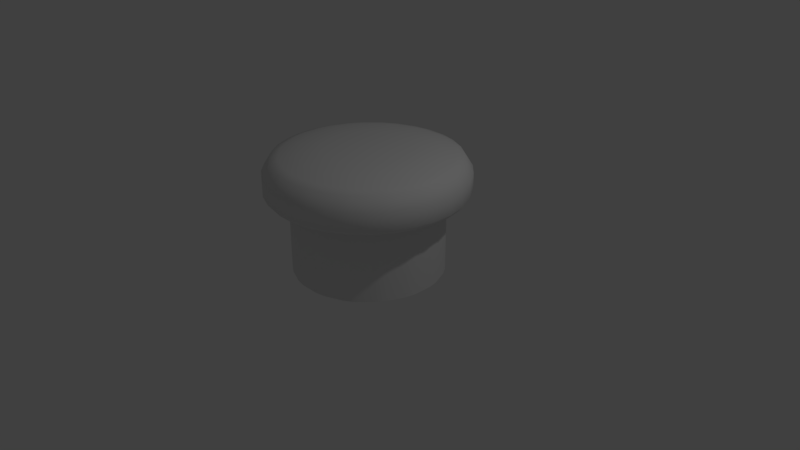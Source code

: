 # Source: Pillar01.blend  (saved by Blender 2.79.0; exported with 4.5.12 LTS)
import bpy
from mathutils import Matrix  # noqa: F401  (used for matrix-valued properties, if any)

bpy.ops.wm.read_factory_settings(use_empty=True)
scene = bpy.context.scene
scene.name = 'Scene'

# ---- collections
col_collection_1 = bpy.data.collections.new('Collection 1'); scene.collection.children.link(col_collection_1)

# ---- materials (node trees are filled in below, after node groups)
mat_pillar_metal = bpy.data.materials.new('Pillar_metal')
mat_pillar_metal.alpha_threshold = 0.0
mat_pillar_metal.use_transparent_shadow = False
mat_pillar_metal.roughness = 0.5

# ---- material node trees

# ---- world
world_world = bpy.data.worlds.new('World'); scene.world = world_world
world_world.color = (0.05088, 0.05088, 0.05088)
world_world.use_sun_shadow = False
world_world.sun_shadow_jitter_overblur = 0.0
world_world.cycles.sampling_method = 'MANUAL'

# ---- cameras
cam_camera = bpy.data.cameras.new('Camera')
cam_camera.clip_end = 100.0
cam_camera.lens = 35.0
cam_camera.sensor_width = 32.0
cam_camera.sensor_height = 18.0
cam_camera.ortho_scale = 7.314
cam_camera.dof.focus_distance = 0.0
cam_camera.dof.aperture_fstop = 128.0

# ---- lights
light_lamp = bpy.data.lights.new('Lamp', 'POINT')
light_lamp.transmission_factor = 0.0
light_lamp.cutoff_distance = 30.0
light_lamp.energy = 100.0
light_lamp.shadow_buffer_clip_start = 1.001
light_lamp.shadow_soft_size = 0.1
light_lamp.shadow_maximum_resolution = 0.006
light_lamp.use_absolute_resolution = True

# ---- meshes
me_cylinder = bpy.data.meshes.new('Cylinder')
me_cylinder.from_pydata([(0.1268, 0.9748, 0.0), (-0.1268, 0.9748, 0.0), (-0.1268, 0.9748, 0.945), (0.1268, 0.9748, 0.945), (0.4902, 0.852, 0.0), (0.2559, 0.9491, 0.0), (0.2559, 0.9491, 0.945), (0.4902, 0.852, 0.945), (0.7789, 0.5996, 0.0), (0.5996, 0.7789, 0.0), (0.5996, 0.7789, 0.945), (0.7789, 0.5996, 0.945), (0.9491, 0.2559, 0.0), (0.852, 0.4902, 0.0), (0.852, 0.4902, 0.945), (0.9491, 0.2559, 0.945), (0.9748, -0.1268, 0.0), (0.9748, 0.1268, 0.0), (0.9748, 0.1268, 0.945), (0.9748, -0.1268, 0.945), (0.852, -0.4902, 0.0), (0.9491, -0.2559, 0.0), (0.9491, -0.2559, 0.945), (0.852, -0.4902, 0.945), (0.5996, -0.7789, 0.0), (0.7789, -0.5996, 0.0), (0.7789, -0.5996, 0.945), (0.5996, -0.7789, 0.945), (0.2559, -0.9491, 0.0), (0.4902, -0.852, 0.0), (0.4902, -0.852, 0.945), (0.2559, -0.9491, 0.945), (-0.1268, -0.9748, 0.0), (0.1268, -0.9748, 0.0), (0.1268, -0.9748, 0.945), (-0.1268, -0.9748, 0.945), (-0.4902, -0.852, 0.0), (-0.2559, -0.9491, 0.0), (-0.2559, -0.9491, 0.945), (-0.4902, -0.852, 0.945), (-0.7789, -0.5996, 0.0), (-0.5996, -0.7789, 0.0), (-0.5996, -0.7789, 0.945), (-0.7789, -0.5996, 0.945), (-0.9491, -0.2559, 0.0), (-0.852, -0.4902, 0.0), (-0.852, -0.4902, 0.945), (-0.9491, -0.2559, 0.945), (-0.9748, 0.1268, 0.0), (-0.9748, -0.1268, 0.0), (-0.9748, -0.1268, 0.945), (-0.9748, 0.1268, 0.945), (-0.852, 0.4902, 0.0), (-0.9491, 0.2559, 0.0), (-0.9491, 0.2559, 0.945), (-0.852, 0.4902, 0.945), (-0.5996, 0.7789, 0.0), (-0.7789, 0.5996, 0.0), (-0.7789, 0.5996, 0.945), (-0.5996, 0.7789, 0.945), (-0.2559, 0.9491, 0.0), (-0.4902, 0.852, 0.0), (-0.4902, 0.852, 0.945), (-0.2559, 0.9491, 0.945), (-0.5718, 1.049, 1.357), (-0.3374, 1.146, 1.357), (-0.9297, 0.7503, 1.357), (-0.7503, 0.9297, 1.357), (-1.146, 0.3374, 1.357), (-1.049, 0.5718, 1.357), (-1.188, -0.1268, 1.357), (-1.188, 0.1268, 1.357), (-1.049, -0.5718, 1.357), (-1.146, -0.3374, 1.357), (-0.7503, -0.9297, 1.357), (-0.9297, -0.7503, 1.357), (-0.3374, -1.146, 1.357), (-0.5718, -1.049, 1.357), (0.1268, -1.188, 1.357), (-0.1268, -1.188, 1.357), (0.5718, -1.049, 1.357), (0.3374, -1.146, 1.357), (0.9297, -0.7503, 1.357), (0.7503, -0.9297, 1.357), (1.146, -0.3374, 1.357), (1.049, -0.5718, 1.357), (1.188, 0.1268, 1.357), (1.188, -0.1268, 1.357), (1.049, 0.5718, 1.357), (1.146, 0.3374, 1.357), (0.7503, 0.9297, 1.357), (0.9297, 0.7503, 1.357), (-0.1268, 1.188, 1.357), (0.1268, 1.188, 1.357), (0.3374, 1.146, 1.357), (0.5718, 1.049, 1.357), (0.6116, 1.145, 1.194), (0.3772, 1.242, 1.194), (0.1268, 1.292, 1.194), (-0.1268, 1.292, 1.194), (1.003, 0.8238, 1.194), (0.8238, 1.003, 1.194), (1.242, 0.3772, 1.194), (1.145, 0.6116, 1.194), (1.292, -0.1268, 1.194), (1.292, 0.1268, 1.194), (1.145, -0.6116, 1.194), (1.242, -0.3772, 1.194), (0.8238, -1.003, 1.194), (1.003, -0.8238, 1.194), (0.3772, -1.242, 1.194), (0.6116, -1.145, 1.194), (-0.1268, -1.292, 1.194), (0.1268, -1.292, 1.194), (-0.6116, -1.145, 1.194), (-0.3772, -1.242, 1.194), (-1.003, -0.8238, 1.194), (-0.8238, -1.003, 1.194), (-1.242, -0.3772, 1.194), (-1.145, -0.6116, 1.194), (-1.292, 0.1268, 1.194), (-1.292, -0.1268, 1.194), (-1.145, 0.6116, 1.194), (-1.242, 0.3772, 1.194), (-0.8238, 1.003, 1.194), (-1.003, 0.8238, 1.194), (-0.3772, 1.242, 1.194), (-0.6116, 1.145, 1.194), (1.262e-07, -0.0004256, 1.482), (0.7117, 0.8911, 0.8818), (0.8911, 0.7117, 0.8818), (0.8911, -0.7117, 0.8818), (0.7117, -0.8911, 0.8818), (0.5509, -0.9985, 0.8818), (0.3165, -1.096, 0.8818), (-0.9985, -0.5509, 0.8818), (-1.096, -0.3165, 0.8818), (-1.133, -0.1268, 0.8818), (-1.133, 0.1268, 0.8818), (1.133, 0.1268, 0.8818), (1.133, -0.1268, 0.8818), (1.096, -0.3165, 0.8818), (0.9985, -0.5509, 0.8818), (-0.3165, -1.096, 0.8818), (-0.5509, -0.9985, 0.8818), (-0.7117, -0.8911, 0.8818), (-0.8911, -0.7117, 0.8818), (-0.8911, 0.7117, 0.8818), (-0.7117, 0.8911, 0.8818), (-0.5509, 0.9985, 0.8818), (-0.3165, 1.096, 0.8818), (0.9985, 0.5509, 0.8818), (1.096, 0.3165, 0.8818), (0.1268, -1.133, 0.8818), (-0.1268, -1.133, 0.8818), (-0.1268, 1.133, 0.8818), (0.1268, 1.133, 0.8818), (-1.096, 0.3165, 0.8818), (-0.9985, 0.5509, 0.8818), (0.3165, 1.096, 0.8818), (0.5509, 0.9985, 0.8818), (-0.1268, 0.9748, -0.1292), (0.1268, 0.9748, -0.1292), (0.2559, 0.9491, -0.1292), (0.4902, 0.852, -0.1292), (0.5996, 0.7789, -0.1292), (0.7789, 0.5996, -0.1292), (0.852, 0.4902, -0.1292), (0.9491, 0.2559, -0.1292), (0.9748, 0.1268, -0.1292), (0.9748, -0.1268, -0.1292), (0.9491, -0.2559, -0.1292), (0.852, -0.4902, -0.1292), (0.7789, -0.5996, -0.1292), (0.5996, -0.7789, -0.1292), (0.4902, -0.852, -0.1292), (0.2559, -0.9491, -0.1292), (0.1268, -0.9748, -0.1292), (-0.1268, -0.9748, -0.1292), (-0.2559, -0.9491, -0.1292), (-0.4902, -0.852, -0.1292), (-0.5996, -0.7789, -0.1292), (-0.7789, -0.5996, -0.1292), (-0.852, -0.4902, -0.1292), (-0.9491, -0.2559, -0.1292), (-0.9748, -0.1268, -0.1292), (-0.9748, 0.1268, -0.1292), (-0.9491, 0.2559, -0.1292), (-0.852, 0.4902, -0.1292), (-0.7789, 0.5996, -0.1292), (-0.5996, 0.7789, -0.1292), (-0.4902, 0.852, -0.1292), (-0.2559, 0.9491, -0.1292), (0.3772, 1.242, 0.9605), (0.6116, 1.145, 0.9605), (0.5938, 1.102, 0.9047), (0.3595, 1.199, 0.9047), (0.1268, 1.246, 0.9047), (-0.1268, 1.246, 0.9047), (-0.1268, 1.292, 0.9605), (0.1268, 1.292, 0.9605), (0.8238, 1.003, 0.9605), (1.003, 0.8238, 0.9605), (0.9705, 0.7911, 0.9047), (0.7911, 0.9705, 0.9047), (1.145, 0.6116, 0.9605), (1.242, 0.3772, 0.9605), (1.199, 0.3595, 0.9047), (1.102, 0.5938, 0.9047), (1.292, 0.1268, 0.9605), (1.292, -0.1268, 0.9605), (1.246, -0.1268, 0.9047), (1.246, 0.1268, 0.9047), (1.242, -0.3772, 0.9605), (1.145, -0.6116, 0.9605), (1.102, -0.5938, 0.9047), (1.199, -0.3595, 0.9047), (1.003, -0.8238, 0.9605), (0.8238, -1.003, 0.9605), (0.7911, -0.9705, 0.9047), (0.9705, -0.7911, 0.9047), (0.6116, -1.145, 0.9605), (0.3772, -1.242, 0.9605), (0.3595, -1.199, 0.9047), (0.5938, -1.102, 0.9047), (0.1268, -1.292, 0.9605), (-0.1268, -1.292, 0.9605), (-0.1268, -1.246, 0.9047), (0.1268, -1.246, 0.9047), (-0.3772, -1.242, 0.9605), (-0.6116, -1.145, 0.9605), (-0.5938, -1.102, 0.9047), (-0.3595, -1.199, 0.9047), (-0.8238, -1.003, 0.9605), (-1.003, -0.8238, 0.9605), (-0.9705, -0.7911, 0.9047), (-0.7911, -0.9705, 0.9047), (-1.145, -0.6116, 0.9605), (-1.242, -0.3772, 0.9605), (-1.199, -0.3595, 0.9047), (-1.102, -0.5938, 0.9047), (-1.292, -0.1268, 0.9605), (-1.292, 0.1268, 0.9605), (-1.246, 0.1268, 0.9047), (-1.246, -0.1268, 0.9047), (-1.242, 0.3772, 0.9605), (-1.145, 0.6116, 0.9605), (-1.102, 0.5938, 0.9047), (-1.199, 0.3595, 0.9047), (-1.003, 0.8238, 0.9605), (-0.8238, 1.003, 0.9605), (-0.7911, 0.9705, 0.9047), (-0.9705, 0.7911, 0.9047), (-0.6116, 1.145, 0.9605), (-0.3772, 1.242, 0.9605), (-0.3595, 1.199, 0.9047), (-0.5938, 1.102, 0.9047), (-0.1268, 1.076, 1.395), (-0.08139, 0.5586, 1.47), (-0.1177, 0.868, 1.446), (0.08139, 0.5586, 1.47), (0.1268, 1.076, 1.395), (0.1177, 0.868, 1.446), (-0.529, 0.9452, 1.395), (-0.2894, 0.4847, 1.47), (-0.4414, 0.7566, 1.446), (-0.1382, 0.5473, 1.47), (-0.2942, 1.042, 1.395), (-0.2229, 0.8471, 1.446), (-0.8505, 0.6708, 1.395), (-0.4529, 0.337, 1.47), (-0.6973, 0.5301, 1.446), (-0.3371, 0.4528, 1.47), (-0.6708, 0.8505, 1.395), (-0.5301, 0.6973, 1.446), (-1.042, 0.2942, 1.395), (-0.5474, 0.1381, 1.47), (-0.8471, 0.2229, 1.446), (-0.4848, 0.2893, 1.47), (-0.9452, 0.529, 1.395), (-0.7566, 0.4413, 1.446), (-1.076, -0.1271, 1.395), (-0.5586, -0.08194, 1.47), (-0.8679, -0.1182, 1.446), (-0.5586, 0.08173, 1.47), (-1.076, 0.1271, 1.395), (-0.8679, 0.1182, 1.446), (-0.9452, -0.529, 1.395), (-0.4848, -0.2895, 1.47), (-0.7566, -0.4414, 1.446), (-0.5474, -0.1383, 1.47), (-1.042, -0.2942, 1.395), (-0.8471, -0.223, 1.446), (-0.6708, -0.8505, 1.395), (-0.3371, -0.453, 1.47), (-0.5301, -0.6974, 1.446), (-0.4529, -0.3372, 1.47), (-0.8505, -0.6708, 1.395), (-0.6973, -0.5302, 1.446), (-0.2942, -1.042, 1.395), (-0.1382, -0.5475, 1.47), (-0.2229, -0.8471, 1.446), (-0.2894, -0.4849, 1.47), (-0.529, -0.9452, 1.395), (-0.4414, -0.7567, 1.446), (0.1271, -1.076, 1.395), (0.08184, -0.5587, 1.47), (0.1182, -0.868, 1.446), (-0.08184, -0.5587, 1.47), (-0.1271, -1.076, 1.395), (-0.1182, -0.868, 1.446), (0.529, -0.9452, 1.395), (0.2894, -0.4849, 1.47), (0.4414, -0.7567, 1.446), (0.1382, -0.5475, 1.47), (0.2942, -1.042, 1.395), (0.2229, -0.8471, 1.446), (0.8505, -0.6708, 1.395), (0.4529, -0.3372, 1.47), (0.6973, -0.5302, 1.446), (0.3371, -0.453, 1.47), (0.6708, -0.8505, 1.395), (0.5301, -0.6974, 1.446), (1.042, -0.2942, 1.395), (0.5474, -0.1383, 1.47), (0.8471, -0.223, 1.446), (0.4848, -0.2895, 1.47), (0.9452, -0.529, 1.395), (0.7566, -0.4414, 1.446), (1.076, 0.1271, 1.395), (0.5586, 0.08173, 1.47), (0.8679, 0.1182, 1.446), (0.5586, -0.08194, 1.47), (1.076, -0.1271, 1.395), (0.8679, -0.1182, 1.446), (0.9452, 0.529, 1.395), (0.4848, 0.2893, 1.47), (0.7566, 0.4413, 1.446), (0.5474, 0.1381, 1.47), (1.042, 0.2942, 1.395), (0.8471, 0.2229, 1.446), (0.6708, 0.8505, 1.395), (0.3371, 0.4528, 1.47), (0.5301, 0.6973, 1.446), (0.4529, 0.337, 1.47), (0.8505, 0.6708, 1.395), (0.6973, 0.5301, 1.446), (0.2942, 1.042, 1.395), (0.1382, 0.5473, 1.47), (0.2229, 0.8471, 1.446), (0.2894, 0.4847, 1.47), (0.529, 0.9452, 1.395), (0.4414, 0.7566, 1.446)], [], [(60, 63, 2, 1), (4, 9, 165, 164), (8, 13, 167, 166), (12, 17, 169, 168), (16, 21, 171, 170), (20, 25, 173, 172), (24, 29, 175, 174), (28, 33, 177, 176), (32, 37, 179, 178), (36, 41, 181, 180), (40, 45, 183, 182), (44, 49, 185, 184), (48, 53, 187, 186), (52, 57, 189, 188), (84, 323, 327, 85), (56, 61, 191, 190), (60, 1, 161, 192), (22, 19, 140, 141), (155, 150, 255, 198), (147, 158, 247, 252), (143, 154, 227, 232), (205, 202, 100, 103), (157, 138, 243, 248), (153, 134, 223, 228), (253, 250, 124, 127), (201, 194, 96, 101), (233, 230, 114, 117), (213, 210, 104, 107), (261, 93, 92, 257), (237, 234, 116, 119), (217, 214, 106, 109), (245, 242, 120, 123), (225, 222, 110, 113), (199, 254, 126, 99), (161, 162, 163, 164, 165, 166, 167, 168, 169, 170, 171, 172, 173, 174, 175, 176, 177, 178, 179, 180, 181, 182, 183, 184, 185, 186, 187, 188, 189, 190, 191, 192), (70, 281, 285, 71), (229, 226, 112, 115), (249, 246, 122, 125), (221, 218, 108, 111), (241, 238, 118, 121), (129, 160, 195, 204), (135, 146, 235, 240), (159, 156, 197, 196), (139, 152, 207, 212), (133, 132, 219, 224), (137, 136, 239, 244), (209, 206, 102, 105), (141, 140, 211, 216), (145, 144, 231, 236), (149, 148, 251, 256), (312, 320, 128), (270, 278, 128), (111, 108, 83, 80), (193, 200, 98, 97), (128, 272, 270), (128, 314, 312), (348, 260, 128), (78, 305, 309, 79), (94, 347, 351, 95), (76, 299, 303, 77), (90, 341, 345, 91), (74, 293, 297, 75), (88, 335, 339, 89), (72, 287, 291, 73), (86, 329, 333, 87), (318, 128, 320), (125, 122, 69, 66), (109, 106, 85, 82), (123, 120, 71, 68), (107, 104, 87, 84), (121, 118, 73, 70), (105, 102, 89, 86), (119, 116, 75, 72), (103, 100, 91, 88), (117, 114, 77, 74), (101, 96, 95, 90), (115, 112, 79, 76), (99, 126, 65, 92), (97, 98, 93, 94), (113, 110, 81, 78), (127, 124, 67, 64), (16, 19, 22, 21), (276, 128, 278), (324, 128, 326), (282, 128, 284), (330, 128, 332), (288, 128, 290), (336, 128, 338), (294, 128, 296), (342, 128, 344), (300, 128, 302), (151, 130, 203, 208), (306, 128, 308), (64, 263, 267, 65), (264, 128, 266), (82, 317, 321, 83), (68, 275, 279, 69), (4, 7, 10, 9), (44, 47, 50, 49), (24, 27, 30, 29), (52, 55, 58, 57), (2, 63, 150, 155), (32, 35, 38, 37), (12, 15, 18, 17), (94, 93, 261, 347), (40, 43, 46, 45), (20, 23, 26, 25), (48, 51, 54, 53), (28, 31, 34, 33), (8, 11, 14, 13), (36, 39, 42, 41), (56, 59, 62, 61), (204, 195, 194, 201), (42, 39, 144, 145), (62, 59, 148, 149), (14, 11, 130, 151), (34, 31, 134, 153), (54, 51, 138, 157), (0, 3, 6, 5), (26, 23, 142, 131), (46, 43, 146, 135), (6, 3, 156, 159), (18, 15, 152, 139), (38, 35, 154, 143), (58, 55, 158, 147), (10, 7, 160, 129), (30, 27, 132, 133), (50, 47, 136, 137), (198, 255, 254, 199), (196, 197, 200, 193), (212, 207, 206, 209), (216, 211, 210, 213), (220, 215, 214, 217), (224, 219, 218, 221), (228, 223, 222, 225), (232, 227, 226, 229), (236, 231, 230, 233), (240, 235, 234, 237), (244, 239, 238, 241), (248, 243, 242, 245), (252, 247, 246, 249), (256, 251, 250, 253), (208, 203, 202, 205), (131, 142, 215, 220), (1, 2, 3, 0), (7, 4, 5, 6), (11, 8, 9, 10), (15, 12, 13, 14), (19, 16, 17, 18), (23, 20, 21, 22), (27, 24, 25, 26), (31, 28, 29, 30), (35, 32, 33, 34), (39, 36, 37, 38), (43, 40, 41, 42), (47, 44, 45, 46), (51, 48, 49, 50), (55, 52, 53, 54), (59, 56, 57, 58), (63, 60, 61, 62), (158, 55, 54, 157), (154, 35, 34, 153), (152, 15, 14, 151), (150, 63, 62, 149), (146, 43, 42, 145), (142, 23, 22, 141), (138, 51, 50, 137), (134, 31, 30, 133), (130, 11, 10, 129), (123, 68, 69, 122), (67, 124, 125, 66), (109, 82, 83, 108), (81, 110, 111, 80), (65, 126, 127, 64), (79, 112, 113, 78), (99, 92, 93, 98), (95, 96, 97, 94), (77, 114, 115, 76), (91, 100, 101, 90), (75, 116, 117, 74), (89, 102, 103, 88), (73, 118, 119, 72), (87, 104, 105, 86), (71, 120, 121, 70), (85, 106, 107, 84), (318, 326, 128), (80, 83, 321, 311), (276, 284, 128), (66, 69, 279, 269), (324, 332, 128), (282, 290, 128), (330, 338, 128), (288, 296, 128), (336, 344, 128), (294, 302, 128), (342, 350, 128), (300, 308, 128), (348, 128, 350), (306, 314, 128), (264, 272, 128), (92, 65, 267, 257), (6, 159, 160, 7), (26, 131, 132, 27), (258, 266, 128), (46, 135, 136, 47), (18, 139, 140, 19), (38, 143, 144, 39), (58, 147, 148, 59), (2, 155, 156, 3), (82, 85, 327, 317), (315, 81, 80, 311), (68, 71, 285, 275), (273, 67, 66, 269), (84, 87, 333, 323), (70, 73, 291, 281), (86, 89, 339, 329), (72, 75, 297, 287), (88, 91, 345, 335), (74, 77, 303, 293), (90, 95, 351, 341), (76, 79, 309, 299), (78, 81, 315, 305), (64, 67, 273, 263), (20, 172, 171, 21), (169, 17, 16, 170), (40, 182, 181, 41), (179, 37, 36, 180), (60, 192, 191, 61), (189, 57, 56, 190), (12, 168, 167, 13), (165, 9, 8, 166), (32, 178, 177, 33), (175, 29, 28, 176), (52, 188, 187, 53), (185, 49, 48, 186), (4, 164, 163, 5), (161, 1, 0, 162), (24, 174, 173, 25), (44, 184, 183, 45), (194, 195, 196, 193), (198, 199, 200, 197), (202, 203, 204, 201), (206, 207, 208, 205), (210, 211, 212, 209), (214, 215, 216, 213), (218, 219, 220, 217), (222, 223, 224, 221), (226, 227, 228, 225), (230, 231, 232, 229), (234, 235, 236, 233), (238, 239, 240, 237), (242, 243, 244, 241), (246, 247, 248, 245), (250, 251, 252, 249), (254, 255, 256, 253), (203, 130, 129, 204), (159, 196, 195, 160), (100, 202, 201, 101), (193, 97, 96, 194), (155, 198, 197, 156), (199, 99, 98, 200), (149, 256, 255, 150), (253, 127, 126, 254), (102, 206, 205, 103), (207, 152, 151, 208), (104, 210, 209, 105), (211, 140, 139, 212), (215, 142, 141, 216), (106, 214, 213, 107), (108, 218, 217, 109), (219, 132, 131, 220), (223, 134, 133, 224), (110, 222, 221, 111), (112, 226, 225, 113), (227, 154, 153, 228), (114, 230, 229, 115), (231, 144, 143, 232), (235, 146, 145, 236), (116, 234, 233, 117), (118, 238, 237, 119), (239, 136, 135, 240), (243, 138, 137, 244), (120, 242, 241, 121), (122, 246, 245, 123), (247, 158, 157, 248), (124, 250, 249, 125), (251, 148, 147, 252), (0, 5, 163, 162), (318, 320, 322, 319), (319, 322, 321, 317), (312, 314, 316, 313), (313, 316, 315, 311), (276, 278, 280, 277), (277, 280, 279, 275), (270, 272, 274, 271), (271, 274, 273, 269), (324, 326, 328, 325), (325, 328, 327, 323), (282, 284, 286, 283), (283, 286, 285, 281), (330, 332, 334, 331), (331, 334, 333, 329), (288, 290, 292, 289), (289, 292, 291, 287), (336, 338, 340, 337), (337, 340, 339, 335), (294, 296, 298, 295), (295, 298, 297, 293), (342, 344, 346, 343), (343, 346, 345, 341), (300, 302, 304, 301), (301, 304, 303, 299), (348, 350, 352, 349), (349, 352, 351, 347), (306, 308, 310, 307), (307, 310, 309, 305), (264, 266, 268, 265), (265, 268, 267, 263), (258, 260, 262, 259), (259, 262, 261, 257), (266, 258, 259, 268), (268, 259, 257, 267), (272, 264, 265, 274), (274, 265, 263, 273), (278, 270, 271, 280), (280, 271, 269, 279), (284, 276, 277, 286), (286, 277, 275, 285), (290, 282, 283, 292), (292, 283, 281, 291), (296, 288, 289, 298), (298, 289, 287, 297), (302, 294, 295, 304), (304, 295, 293, 303), (308, 300, 301, 310), (310, 301, 299, 309), (314, 306, 307, 316), (316, 307, 305, 315), (320, 312, 313, 322), (322, 313, 311, 321), (326, 318, 319, 328), (328, 319, 317, 327), (332, 324, 325, 334), (334, 325, 323, 333), (338, 330, 331, 340), (340, 331, 329, 339), (344, 336, 337, 346), (346, 337, 335, 345), (350, 342, 343, 352), (352, 343, 341, 351), (260, 348, 349, 262), (262, 349, 347, 261), (128, 260, 258)])
me_cylinder.polygons.foreach_set('use_smooth', [True] * 353)
_uv = me_cylinder.uv_layers.new(name='UVMap')
_uv.uv.foreach_set('vector', [0.7815, 0.584, 0.6325, 0.584, 0.6325, 0.5587, 0.7815, 0.5587, 0.7794, 0.447, 0.7786, 0.4291, 0.7989, 0.4291, 0.7998, 0.447, 0.7806, 0.9448, 0.7811, 0.9214, 0.8015, 0.9214, 0.801, 0.9448, 0.7815, 0.8736, 0.7815, 0.8484, 0.8019, 0.8484, 0.8019, 0.8736, 0.7811, 0.8005, 0.7806, 0.7772, 0.801, 0.7772, 0.8015, 0.8005, 0.7794, 0.7367, 0.7786, 0.7188, 0.7989, 0.7188, 0.7998, 0.7367, 0.5864, 0.7136, 0.5872, 0.6957, 0.6076, 0.6957, 0.6068, 0.7136, 0.5885, 0.6552, 0.5889, 0.6318, 0.6093, 0.6318, 0.6089, 0.6552, 0.5894, 0.584, 0.5894, 0.5587, 0.6098, 0.5587, 0.6098, 0.584, 0.5889, 0.5109, 0.5885, 0.4876, 0.6089, 0.4876, 0.6093, 0.5109, 0.5872, 0.447, 0.5864, 0.4291, 0.6068, 0.4291, 0.6076, 0.447, 0.4578, 0.7772, 0.4574, 0.8005, 0.437, 0.8005, 0.4374, 0.7772, 0.4569, 0.8484, 0.4569, 0.8736, 0.4366, 0.8736, 0.4366, 0.8484, 0.4574, 0.9214, 0.4578, 0.9448, 0.4374, 0.9448, 0.437, 0.9214, 0.1805, 0.5311, 0.184, 0.5523, 0.1446, 0.5618, 0.1412, 0.5406, 0.7806, 0.6552, 0.7811, 0.6318, 0.8015, 0.6318, 0.801, 0.6552, 0.7815, 0.584, 0.7815, 0.5587, 0.8019, 0.5587, 0.8019, 0.584, 0.2239, 0.07131, 0.2031, 0.07131, 0.1983, 0.04142, 0.2288, 0.04142, 0.04186, 0.3262, 0.05355, 0.3605, 0.03881, 0.3725, 0.02447, 0.3304, 0.1307, 0.4544, 0.159, 0.4687, 0.1555, 0.4898, 0.1209, 0.4724, 0.393, 0.2784, 0.393, 0.2412, 0.4104, 0.237, 0.4104, 0.2826, 0.9229, 0.5497, 0.9238, 0.5044, 0.9607, 0.5044, 0.9598, 0.5497, 0.1983, 0.4782, 0.2288, 0.4782, 0.2323, 0.4993, 0.1948, 0.4993, 0.3852, 0.1934, 0.3735, 0.1591, 0.3883, 0.1471, 0.4026, 0.1892, 0.7731, 0.07982, 0.774, 0.03449, 0.8109, 0.03449, 0.81, 0.07982, 0.9251, 0.4638, 0.9267, 0.4291, 0.9636, 0.4291, 0.9619, 0.4638, 0.8876, 0.5044, 0.8885, 0.5497, 0.8516, 0.5497, 0.8507, 0.5044, 0.9238, 0.7397, 0.9229, 0.6944, 0.9598, 0.6944, 0.9607, 0.7397, 0.368, 0.7762, 0.3854, 0.7804, 0.3776, 0.8282, 0.3602, 0.824, 0.8847, 0.4291, 0.8863, 0.4638, 0.8494, 0.4638, 0.8478, 0.4291, 0.9267, 0.8149, 0.9251, 0.7803, 0.9619, 0.7803, 0.9636, 0.8149, 0.9217, 0.1276, 0.9217, 0.1767, 0.8848, 0.1767, 0.8848, 0.1276, 0.8885, 0.6944, 0.8876, 0.7397, 0.8507, 0.7397, 0.8516, 0.6944, 0.7727, 0.1767, 0.7727, 0.1276, 0.8096, 0.1276, 0.8096, 0.1767, 0.5811, 0.3885, 0.5418, 0.379, 0.5226, 0.3693, 0.4893, 0.3422, 0.4746, 0.3244, 0.4523, 0.2838, 0.4444, 0.2605, 0.4366, 0.2127, 0.4366, 0.1874, 0.4444, 0.1396, 0.4523, 0.1162, 0.4746, 0.07568, 0.4893, 0.0578, 0.5226, 0.03072, 0.5418, 0.02104, 0.5811, 0.01153, 0.6019, 0.01153, 0.6412, 0.02104, 0.6604, 0.03072, 0.6937, 0.0578, 0.7084, 0.07568, 0.7306, 0.1162, 0.7386, 0.1396, 0.7464, 0.1874, 0.7464, 0.2127, 0.7386, 0.2605, 0.7306, 0.2838, 0.7084, 0.3244, 0.6937, 0.3422, 0.6604, 0.3693, 0.6412, 0.379, 0.6019, 0.3885, 0.1412, 0.979, 0.1446, 0.9578, 0.184, 0.9673, 0.1805, 0.9885, 0.8889, 0.5975, 0.8889, 0.6466, 0.852, 0.6466, 0.852, 0.5975, 0.9204, 0.03449, 0.9213, 0.07982, 0.8844, 0.07982, 0.8835, 0.03449, 0.8863, 0.7803, 0.8847, 0.8149, 0.8478, 0.8149, 0.8494, 0.7803, 0.9213, 0.2245, 0.9204, 0.2698, 0.8835, 0.2698, 0.8844, 0.2245, 0.05355, 0.1591, 0.04186, 0.1934, 0.02447, 0.1892, 0.03881, 0.1471, 0.3297, 0.4274, 0.3513, 0.4011, 0.366, 0.4131, 0.3395, 0.4453, 0.03404, 0.2412, 0.03404, 0.2784, 0.01665, 0.2826, 0.01665, 0.237, 0.159, 0.05093, 0.1307, 0.06516, 0.1209, 0.04722, 0.1555, 0.02977, 0.3513, 0.1185, 0.3297, 0.09224, 0.3395, 0.0743, 0.366, 0.1065, 0.2681, 0.4687, 0.2963, 0.4544, 0.3062, 0.4724, 0.2716, 0.4898, 0.9225, 0.6466, 0.9225, 0.5975, 0.9594, 0.5975, 0.9594, 0.6466, 0.2288, 0.04142, 0.1983, 0.04142, 0.1948, 0.02026, 0.2323, 0.02026, 0.3735, 0.3605, 0.3852, 0.3262, 0.4026, 0.3304, 0.3883, 0.3725, 0.07581, 0.4011, 0.09742, 0.4274, 0.08757, 0.4453, 0.06107, 0.4131, 0.1016, 0.6524, 0.1091, 0.6432, 0.124, 0.6705, 0.2522, 0.9037, 0.2423, 0.9086, 0.2372, 0.8765, 0.8494, 0.7803, 0.8478, 0.8149, 0.8217, 0.7983, 0.823, 0.7691, 0.774, 0.2698, 0.7731, 0.2245, 0.81, 0.2245, 0.8109, 0.2698, 0.2708, 0.8491, 0.2857, 0.8764, 0.2605, 0.8969, 0.1015, 0.7115, 0.07918, 0.6932, 0.09606, 0.6624, 0.3275, 0.7533, 0.3275, 0.7664, 0.3007, 0.7599, 0.01729, 0.6914, 0.0347, 0.6955, 0.02686, 0.7434, 0.009478, 0.7392, 0.3854, 0.7392, 0.368, 0.7434, 0.3602, 0.6955, 0.3776, 0.6914, 0.009478, 0.7804, 0.02686, 0.7762, 0.0347, 0.8241, 0.01729, 0.8282, 0.3646, 0.6532, 0.3499, 0.6653, 0.3276, 0.6246, 0.3423, 0.6127, 0.03027, 0.8664, 0.045, 0.8543, 0.0673, 0.895, 0.05253, 0.9069, 0.3183, 0.5835, 0.3085, 0.6015, 0.2751, 0.5743, 0.285, 0.5564, 0.07652, 0.9361, 0.08634, 0.9181, 0.1197, 0.9453, 0.1098, 0.9632, 0.2537, 0.5406, 0.2503, 0.5618, 0.2109, 0.5523, 0.2144, 0.5311, 0.1344, 0.6227, 0.124, 0.6705, 0.1091, 0.6432, 0.8835, 0.03449, 0.8844, 0.07982, 0.8579, 0.08372, 0.8571, 0.04559, 0.9636, 0.8149, 0.9619, 0.7803, 0.9884, 0.7691, 0.9897, 0.7983, 0.8848, 0.1276, 0.8848, 0.1767, 0.8583, 0.1728, 0.8583, 0.1315, 0.9607, 0.7397, 0.9598, 0.6944, 0.9864, 0.6905, 0.9871, 0.7286, 0.8844, 0.2245, 0.8835, 0.2698, 0.8571, 0.2587, 0.8579, 0.2206, 0.9594, 0.6466, 0.9594, 0.5975, 0.9859, 0.6014, 0.9859, 0.6427, 0.8478, 0.4291, 0.8494, 0.4638, 0.823, 0.4749, 0.8217, 0.4458, 0.9598, 0.5497, 0.9607, 0.5044, 0.9871, 0.5155, 0.9864, 0.5536, 0.8507, 0.5044, 0.8516, 0.5497, 0.825, 0.5536, 0.8243, 0.5155, 0.9619, 0.4638, 0.9636, 0.4291, 0.9897, 0.4458, 0.9884, 0.4749, 0.852, 0.5975, 0.852, 0.6466, 0.8255, 0.6427, 0.8255, 0.6014, 0.8096, 0.1767, 0.8096, 0.1276, 0.8361, 0.1315, 0.8361, 0.1728, 0.8109, 0.2698, 0.81, 0.2245, 0.8365, 0.2206, 0.8373, 0.2587, 0.8516, 0.6944, 0.8507, 0.7397, 0.8243, 0.7286, 0.825, 0.6905, 0.81, 0.07982, 0.8109, 0.03449, 0.8373, 0.04559, 0.8365, 0.08372, 0.7811, 0.8005, 0.6321, 0.8005, 0.6316, 0.7772, 0.7806, 0.7772, 0.2125, 0.9158, 0.2372, 0.8765, 0.2423, 0.9086, 0.1823, 0.6038, 0.1577, 0.6431, 0.1525, 0.611, 0.1623, 0.911, 0.1974, 0.8861, 0.1921, 0.9182, 0.2326, 0.6086, 0.1974, 0.6335, 0.2028, 0.6014, 0.1174, 0.8831, 0.1577, 0.8765, 0.1427, 0.9037, 0.2774, 0.6365, 0.2372, 0.6431, 0.2522, 0.6159, 0.08471, 0.8365, 0.124, 0.8491, 0.1016, 0.8672, 0.3101, 0.6831, 0.2708, 0.6705, 0.2933, 0.6524, 0.06917, 0.7782, 0.1015, 0.8081, 0.0751, 0.8144, 0.09742, 0.09224, 0.07581, 0.1185, 0.06107, 0.1065, 0.08757, 0.0743, 0.07316, 0.717, 0.0936, 0.7598, 0.06723, 0.7533, 0.3423, 0.9069, 0.3276, 0.895, 0.3499, 0.8543, 0.3646, 0.8664, 0.2987, 0.8571, 0.2929, 0.8077, 0.3156, 0.8263, 0.1098, 0.5564, 0.1197, 0.5743, 0.08634, 0.6015, 0.07652, 0.5835, 0.2144, 0.9885, 0.2109, 0.9673, 0.2503, 0.9578, 0.2537, 0.979, 0.7794, 0.447, 0.6304, 0.447, 0.6295, 0.4291, 0.7786, 0.4291, 0.4578, 0.7772, 0.6068, 0.7772, 0.6064, 0.8005, 0.4574, 0.8005, 0.5864, 0.7136, 0.4374, 0.7136, 0.4382, 0.6957, 0.5872, 0.6957, 0.4574, 0.9214, 0.6064, 0.9214, 0.6068, 0.9448, 0.4578, 0.9448, 0.06643, 0.3203, 0.07438, 0.3436, 0.05355, 0.3605, 0.04186, 0.3262, 0.5894, 0.584, 0.4403, 0.584, 0.4403, 0.5587, 0.5894, 0.5587, 0.7815, 0.8736, 0.6325, 0.8736, 0.6325, 0.8484, 0.7815, 0.8484, 0.3854, 0.7392, 0.3854, 0.7804, 0.368, 0.7762, 0.368, 0.7434, 0.5872, 0.447, 0.4382, 0.447, 0.4374, 0.4291, 0.5864, 0.4291, 0.7794, 0.7367, 0.6304, 0.7367, 0.6295, 0.7188, 0.7786, 0.7188, 0.4569, 0.8484, 0.606, 0.8484, 0.606, 0.8736, 0.4569, 0.8736, 0.5885, 0.6552, 0.4395, 0.6552, 0.4399, 0.6318, 0.5889, 0.6318, 0.7806, 0.9448, 0.6316, 0.9448, 0.6321, 0.9214, 0.7811, 0.9214, 0.5889, 0.5109, 0.4399, 0.5109, 0.4395, 0.4876, 0.5885, 0.4876, 0.7806, 0.6552, 0.6316, 0.6552, 0.6321, 0.6318, 0.7811, 0.6318, 0.03881, 0.1471, 0.02447, 0.1892, 0.01729, 0.1875, 0.03273, 0.1421, 0.3527, 0.3436, 0.3606, 0.3203, 0.3852, 0.3262, 0.3735, 0.3605, 0.09664, 0.3841, 0.1113, 0.402, 0.09742, 0.4274, 0.07581, 0.4011, 0.1113, 0.1176, 0.09664, 0.1355, 0.07581, 0.1185, 0.09742, 0.09224, 0.3606, 0.1993, 0.3527, 0.176, 0.3735, 0.1591, 0.3852, 0.1934, 0.2031, 0.4483, 0.2239, 0.4483, 0.2288, 0.4782, 0.1983, 0.4782, 0.7811, 0.5109, 0.6321, 0.5109, 0.6316, 0.4876, 0.7806, 0.4876, 0.2824, 0.0905, 0.2632, 0.08082, 0.2681, 0.05093, 0.2963, 0.06516, 0.3157, 0.402, 0.3304, 0.3841, 0.3513, 0.4011, 0.3297, 0.4274, 0.05861, 0.2472, 0.05861, 0.2724, 0.03404, 0.2784, 0.03404, 0.2412, 0.1638, 0.08082, 0.1446, 0.0905, 0.1307, 0.06516, 0.159, 0.05093, 0.3685, 0.2724, 0.3685, 0.2472, 0.393, 0.2412, 0.393, 0.2784, 0.1446, 0.4291, 0.1638, 0.4388, 0.159, 0.4687, 0.1307, 0.4544, 0.07438, 0.176, 0.06643, 0.1993, 0.04186, 0.1934, 0.05355, 0.1591, 0.3304, 0.1355, 0.3157, 0.1176, 0.3297, 0.09224, 0.3513, 0.1185, 0.2632, 0.4388, 0.2824, 0.4291, 0.2963, 0.4544, 0.2681, 0.4687, 0.02447, 0.3304, 0.03881, 0.3725, 0.03273, 0.3775, 0.01729, 0.3321, 0.01665, 0.237, 0.01665, 0.2826, 0.009478, 0.2843, 0.009478, 0.2353, 0.1555, 0.02977, 0.1209, 0.04722, 0.1168, 0.03982, 0.1541, 0.02104, 0.2323, 0.02026, 0.1948, 0.02026, 0.1934, 0.01153, 0.2337, 0.01153, 0.3062, 0.04722, 0.2716, 0.02977, 0.273, 0.02104, 0.3103, 0.03982, 0.366, 0.1065, 0.3395, 0.0743, 0.3436, 0.0669, 0.3721, 0.1016, 0.4026, 0.1892, 0.3883, 0.1471, 0.3943, 0.1421, 0.4098, 0.1875, 0.4104, 0.2826, 0.4104, 0.237, 0.4176, 0.2353, 0.4176, 0.2843, 0.3883, 0.3725, 0.4026, 0.3304, 0.4098, 0.3321, 0.3943, 0.3775, 0.3395, 0.4453, 0.366, 0.4131, 0.3721, 0.418, 0.3436, 0.4527, 0.2716, 0.4898, 0.3062, 0.4724, 0.3103, 0.4798, 0.273, 0.4986, 0.1948, 0.4993, 0.2323, 0.4993, 0.2337, 0.5081, 0.1934, 0.5081, 0.1209, 0.4724, 0.1555, 0.4898, 0.1541, 0.4986, 0.1168, 0.4798, 0.06107, 0.4131, 0.08757, 0.4453, 0.0835, 0.4527, 0.05499, 0.418, 0.08757, 0.0743, 0.06107, 0.1065, 0.05499, 0.1016, 0.0835, 0.0669, 0.2963, 0.06516, 0.2681, 0.05093, 0.2716, 0.02977, 0.3062, 0.04722, 0.7815, 0.5587, 0.6325, 0.5587, 0.6321, 0.5109, 0.7811, 0.5109, 0.6304, 0.447, 0.7794, 0.447, 0.7806, 0.4876, 0.6316, 0.4876, 0.6316, 0.9448, 0.7806, 0.9448, 0.7802, 0.9678, 0.6312, 0.9678, 0.6325, 0.8736, 0.7815, 0.8736, 0.7811, 0.9214, 0.6321, 0.9214, 0.6321, 0.8005, 0.7811, 0.8005, 0.7815, 0.8484, 0.6325, 0.8484, 0.6304, 0.7367, 0.7794, 0.7367, 0.7806, 0.7772, 0.6316, 0.7772, 0.4374, 0.7136, 0.5864, 0.7136, 0.5856, 0.7312, 0.4366, 0.7312, 0.4395, 0.6552, 0.5885, 0.6552, 0.5872, 0.6957, 0.4382, 0.6957, 0.4403, 0.584, 0.5894, 0.584, 0.5889, 0.6318, 0.4399, 0.6318, 0.4399, 0.5109, 0.5889, 0.5109, 0.5894, 0.5587, 0.4403, 0.5587, 0.4382, 0.447, 0.5872, 0.447, 0.5885, 0.4876, 0.4395, 0.4876, 0.6068, 0.7772, 0.4578, 0.7772, 0.4583, 0.7542, 0.6073, 0.7542, 0.606, 0.8484, 0.4569, 0.8484, 0.4574, 0.8005, 0.6064, 0.8005, 0.6064, 0.9214, 0.4574, 0.9214, 0.4569, 0.8736, 0.606, 0.8736, 0.6316, 0.6552, 0.7806, 0.6552, 0.7802, 0.6781, 0.6312, 0.6781, 0.6325, 0.584, 0.7815, 0.584, 0.7811, 0.6318, 0.6321, 0.6318, 0.159, 0.4687, 0.1638, 0.4388, 0.2031, 0.4483, 0.1983, 0.4782, 0.393, 0.2412, 0.3685, 0.2472, 0.3606, 0.1993, 0.3852, 0.1934, 0.1307, 0.06516, 0.1446, 0.0905, 0.1113, 0.1176, 0.09742, 0.09224, 0.05355, 0.3605, 0.07438, 0.3436, 0.09664, 0.3841, 0.07581, 0.4011, 0.3513, 0.4011, 0.3304, 0.3841, 0.3527, 0.3436, 0.3735, 0.3605, 0.2681, 0.05093, 0.2632, 0.08082, 0.2239, 0.07131, 0.2288, 0.04142, 0.2288, 0.4782, 0.2239, 0.4483, 0.2632, 0.4388, 0.2681, 0.4687, 0.3735, 0.1591, 0.3527, 0.176, 0.3304, 0.1355, 0.3513, 0.1185, 0.07581, 0.1185, 0.09664, 0.1355, 0.07438, 0.176, 0.05355, 0.1591, 0.8848, 0.1276, 0.8583, 0.1315, 0.8579, 0.08372, 0.8844, 0.07982, 0.8373, 0.04559, 0.8109, 0.03449, 0.8132, 0.01231, 0.8377, 0.02263, 0.9636, 0.8149, 0.9897, 0.7983, 0.9905, 0.8159, 0.9662, 0.8313, 0.8243, 0.7286, 0.8507, 0.7397, 0.8494, 0.7803, 0.823, 0.7691, 0.8361, 0.1315, 0.8096, 0.1276, 0.81, 0.07982, 0.8365, 0.08372, 0.8255, 0.6427, 0.852, 0.6466, 0.8516, 0.6944, 0.825, 0.6905, 0.8096, 0.1767, 0.8361, 0.1728, 0.8365, 0.2206, 0.81, 0.2245, 0.9897, 0.4458, 0.9636, 0.4291, 0.9662, 0.4127, 0.9905, 0.4282, 0.825, 0.5536, 0.8516, 0.5497, 0.852, 0.5975, 0.8255, 0.6014, 0.9871, 0.5155, 0.9607, 0.5044, 0.9619, 0.4638, 0.9884, 0.4749, 0.823, 0.4749, 0.8494, 0.4638, 0.8507, 0.5044, 0.8243, 0.5155, 0.9859, 0.6014, 0.9594, 0.5975, 0.9598, 0.5497, 0.9864, 0.5536, 0.8571, 0.2587, 0.8835, 0.2698, 0.8812, 0.292, 0.8567, 0.2817, 0.9864, 0.6905, 0.9598, 0.6944, 0.9594, 0.6466, 0.9859, 0.6427, 0.8583, 0.1728, 0.8848, 0.1767, 0.8844, 0.2245, 0.8579, 0.2206, 0.9884, 0.7691, 0.9619, 0.7803, 0.9607, 0.7397, 0.9871, 0.7286, 0.1427, 0.6159, 0.1525, 0.611, 0.1577, 0.6431, 0.05253, 0.6127, 0.07652, 0.5835, 0.08634, 0.6015, 0.0673, 0.6246, 0.2028, 0.9182, 0.1921, 0.9182, 0.1974, 0.8861, 0.285, 0.9632, 0.2537, 0.979, 0.2503, 0.9578, 0.2751, 0.9453, 0.1921, 0.6014, 0.2028, 0.6014, 0.1974, 0.6335, 0.1525, 0.9086, 0.1427, 0.9037, 0.1577, 0.8765, 0.2423, 0.611, 0.2522, 0.6159, 0.2372, 0.6431, 0.1091, 0.8764, 0.1016, 0.8672, 0.124, 0.8491, 0.2857, 0.6432, 0.2933, 0.6524, 0.2708, 0.6705, 0.07918, 0.8264, 0.0751, 0.8144, 0.1015, 0.8081, 0.3157, 0.6932, 0.3198, 0.7052, 0.2934, 0.7115, 0.06723, 0.7663, 0.06723, 0.7533, 0.0936, 0.7598, 0.3257, 0.7414, 0.2934, 0.7115, 0.3198, 0.7052, 0.0751, 0.7052, 0.07918, 0.6932, 0.1015, 0.7115, 0.2933, 0.8672, 0.2857, 0.8764, 0.2708, 0.8491, 0.3776, 0.8282, 0.3646, 0.8664, 0.3499, 0.8543, 0.3602, 0.824, 0.05861, 0.2472, 0.03404, 0.2412, 0.04186, 0.1934, 0.06643, 0.1993, 0.2824, 0.0905, 0.2963, 0.06516, 0.3297, 0.09224, 0.3157, 0.1176, 0.3197, 0.8142, 0.3156, 0.8263, 0.2929, 0.8077, 0.3157, 0.402, 0.3297, 0.4274, 0.2963, 0.4544, 0.2824, 0.4291, 0.1638, 0.08082, 0.159, 0.05093, 0.1983, 0.04142, 0.2031, 0.07131, 0.3685, 0.2724, 0.393, 0.2784, 0.3852, 0.3262, 0.3606, 0.3203, 0.1446, 0.4291, 0.1307, 0.4544, 0.09742, 0.4274, 0.1113, 0.402, 0.06643, 0.3203, 0.04186, 0.3262, 0.03404, 0.2784, 0.05861, 0.2724, 0.1098, 0.5564, 0.1412, 0.5406, 0.1446, 0.5618, 0.1197, 0.5743, 0.045, 0.6653, 0.03027, 0.6532, 0.05253, 0.6127, 0.0673, 0.6246, 0.2144, 0.9885, 0.1805, 0.9885, 0.184, 0.9673, 0.2109, 0.9673, 0.3085, 0.9181, 0.3183, 0.9361, 0.285, 0.9632, 0.2751, 0.9453, 0.1805, 0.5311, 0.2144, 0.5311, 0.2109, 0.5523, 0.184, 0.5523, 0.1412, 0.979, 0.1098, 0.9632, 0.1197, 0.9453, 0.1446, 0.9578, 0.2537, 0.5406, 0.285, 0.5564, 0.2751, 0.5743, 0.2503, 0.5618, 0.07652, 0.9361, 0.05253, 0.9069, 0.0673, 0.895, 0.08634, 0.9181, 0.3183, 0.5835, 0.3423, 0.6127, 0.3276, 0.6246, 0.3085, 0.6015, 0.03027, 0.8664, 0.01729, 0.8282, 0.0347, 0.8241, 0.045, 0.8543, 0.3646, 0.6532, 0.3776, 0.6914, 0.3602, 0.6955, 0.3499, 0.6653, 0.009478, 0.7804, 0.009478, 0.7392, 0.02686, 0.7434, 0.02686, 0.7762, 0.01729, 0.6914, 0.03027, 0.6532, 0.045, 0.6653, 0.0347, 0.6955, 0.3423, 0.9069, 0.3183, 0.9361, 0.3085, 0.9181, 0.3276, 0.895, 0.7794, 0.7367, 0.7998, 0.7367, 0.801, 0.7772, 0.7806, 0.7772, 0.8019, 0.8484, 0.7815, 0.8484, 0.7811, 0.8005, 0.8015, 0.8005, 0.5872, 0.447, 0.6076, 0.447, 0.6089, 0.4876, 0.5885, 0.4876, 0.6098, 0.5587, 0.5894, 0.5587, 0.5889, 0.5109, 0.6093, 0.5109, 0.7815, 0.584, 0.8019, 0.584, 0.8015, 0.6318, 0.7811, 0.6318, 0.4374, 0.9448, 0.4578, 0.9448, 0.4583, 0.9678, 0.4379, 0.9678, 0.7815, 0.8736, 0.8019, 0.8736, 0.8015, 0.9214, 0.7811, 0.9214, 0.7989, 0.4291, 0.7786, 0.4291, 0.7777, 0.4116, 0.7981, 0.4116, 0.5894, 0.584, 0.6098, 0.584, 0.6093, 0.6318, 0.5889, 0.6318, 0.6076, 0.6957, 0.5872, 0.6957, 0.5885, 0.6552, 0.6089, 0.6552, 0.4574, 0.9214, 0.437, 0.9214, 0.4366, 0.8736, 0.4569, 0.8736, 0.437, 0.8005, 0.4574, 0.8005, 0.4569, 0.8484, 0.4366, 0.8484, 0.7794, 0.447, 0.7998, 0.447, 0.801, 0.4876, 0.7806, 0.4876, 0.8019, 0.5587, 0.7815, 0.5587, 0.7811, 0.5109, 0.8015, 0.5109, 0.5864, 0.7136, 0.6068, 0.7136, 0.606, 0.7312, 0.5856, 0.7312, 0.4578, 0.7772, 0.4374, 0.7772, 0.4379, 0.7542, 0.4583, 0.7542, 0.01729, 0.1875, 0.02447, 0.1892, 0.01665, 0.237, 0.009478, 0.2353, 0.02447, 0.3304, 0.01729, 0.3321, 0.009478, 0.2843, 0.01665, 0.2826, 0.05499, 0.1016, 0.06107, 0.1065, 0.03881, 0.1471, 0.03273, 0.1421, 0.1168, 0.03982, 0.1209, 0.04722, 0.08757, 0.0743, 0.0835, 0.0669, 0.1934, 0.01153, 0.1948, 0.02026, 0.1555, 0.02977, 0.1541, 0.02104, 0.273, 0.02104, 0.2716, 0.02977, 0.2323, 0.02026, 0.2337, 0.01153, 0.3436, 0.0669, 0.3395, 0.0743, 0.3062, 0.04722, 0.3103, 0.03982, 0.3943, 0.1421, 0.3883, 0.1471, 0.366, 0.1065, 0.3721, 0.1016, 0.4176, 0.2353, 0.4104, 0.237, 0.4026, 0.1892, 0.4098, 0.1875, 0.4098, 0.3321, 0.4026, 0.3304, 0.4104, 0.2826, 0.4176, 0.2843, 0.3721, 0.418, 0.366, 0.4131, 0.3883, 0.3725, 0.3943, 0.3775, 0.3103, 0.4798, 0.3062, 0.4724, 0.3395, 0.4453, 0.3436, 0.4527, 0.2337, 0.5081, 0.2323, 0.4993, 0.2716, 0.4898, 0.273, 0.4986, 0.1541, 0.4986, 0.1555, 0.4898, 0.1948, 0.4993, 0.1934, 0.5081, 0.0835, 0.4527, 0.08757, 0.4453, 0.1209, 0.4724, 0.1168, 0.4798, 0.03273, 0.3775, 0.03881, 0.3725, 0.06107, 0.4131, 0.05499, 0.418, 0.06107, 0.1065, 0.07581, 0.1185, 0.05355, 0.1591, 0.03881, 0.1471, 0.03404, 0.2412, 0.01665, 0.237, 0.02447, 0.1892, 0.04186, 0.1934, 0.9607, 0.5044, 0.9238, 0.5044, 0.9251, 0.4638, 0.9619, 0.4638, 0.774, 0.2698, 0.8109, 0.2698, 0.8113, 0.2928, 0.7744, 0.2928, 0.04186, 0.3262, 0.02447, 0.3304, 0.01665, 0.2826, 0.03404, 0.2784, 0.7727, 0.1767, 0.8096, 0.1767, 0.81, 0.2245, 0.7731, 0.2245, 0.07581, 0.4011, 0.06107, 0.4131, 0.03881, 0.3725, 0.05355, 0.3605, 0.7731, 0.07982, 0.81, 0.07982, 0.8096, 0.1276, 0.7727, 0.1276, 0.9594, 0.5975, 0.9225, 0.5975, 0.9229, 0.5497, 0.9598, 0.5497, 0.1209, 0.04722, 0.1307, 0.06516, 0.09742, 0.09224, 0.08757, 0.0743, 0.9598, 0.6944, 0.9229, 0.6944, 0.9225, 0.6466, 0.9594, 0.6466, 0.1948, 0.02026, 0.1983, 0.04142, 0.159, 0.05093, 0.1555, 0.02977, 0.2716, 0.02977, 0.2681, 0.05093, 0.2288, 0.04142, 0.2323, 0.02026, 0.9619, 0.7803, 0.9251, 0.7803, 0.9238, 0.7397, 0.9607, 0.7397, 0.8478, 0.8149, 0.8847, 0.8149, 0.8839, 0.8325, 0.847, 0.8325, 0.3395, 0.0743, 0.3297, 0.09224, 0.2963, 0.06516, 0.3062, 0.04722, 0.3883, 0.1471, 0.3735, 0.1591, 0.3513, 0.1185, 0.366, 0.1065, 0.8507, 0.7397, 0.8876, 0.7397, 0.8863, 0.7803, 0.8494, 0.7803, 0.852, 0.6466, 0.8889, 0.6466, 0.8885, 0.6944, 0.8516, 0.6944, 0.4104, 0.237, 0.393, 0.2412, 0.3852, 0.1934, 0.4026, 0.1892, 0.8516, 0.5497, 0.8885, 0.5497, 0.8889, 0.5975, 0.852, 0.5975, 0.4026, 0.3304, 0.3852, 0.3262, 0.393, 0.2784, 0.4104, 0.2826, 0.366, 0.4131, 0.3513, 0.4011, 0.3735, 0.3605, 0.3883, 0.3725, 0.8494, 0.4638, 0.8863, 0.4638, 0.8876, 0.5044, 0.8507, 0.5044, 0.8835, 0.2698, 0.9204, 0.2698, 0.92, 0.2928, 0.8831, 0.2928, 0.3062, 0.4724, 0.2963, 0.4544, 0.3297, 0.4274, 0.3395, 0.4453, 0.2323, 0.4993, 0.2288, 0.4782, 0.2681, 0.4687, 0.2716, 0.4898, 0.8848, 0.1767, 0.9217, 0.1767, 0.9213, 0.2245, 0.8844, 0.2245, 0.8844, 0.07982, 0.9213, 0.07982, 0.9217, 0.1276, 0.8848, 0.1276, 0.1555, 0.4898, 0.159, 0.4687, 0.1983, 0.4782, 0.1948, 0.4993, 0.8109, 0.03449, 0.774, 0.03449, 0.7744, 0.01153, 0.8113, 0.01153, 0.08757, 0.4453, 0.09742, 0.4274, 0.1307, 0.4544, 0.1209, 0.4724, 0.7811, 0.5109, 0.7806, 0.4876, 0.801, 0.4876, 0.8015, 0.5109, 0.1344, 0.6227, 0.1091, 0.6432, 0.1049, 0.6338, 0.1366, 0.6081, 0.1366, 0.6081, 0.1049, 0.6338, 0.08634, 0.6015, 0.1197, 0.5743, 0.09606, 0.6624, 0.07918, 0.6932, 0.07232, 0.6865, 0.09347, 0.648, 0.09347, 0.648, 0.07232, 0.6865, 0.045, 0.6653, 0.0673, 0.6246, 0.2125, 0.9158, 0.2423, 0.9086, 0.2433, 0.9193, 0.2059, 0.9283, 0.2059, 0.9283, 0.2433, 0.9193, 0.2503, 0.9578, 0.2109, 0.9673, 0.2605, 0.8969, 0.2857, 0.8764, 0.29, 0.8858, 0.2583, 0.9115, 0.2583, 0.9115, 0.29, 0.8858, 0.3085, 0.9181, 0.2751, 0.9453, 0.1823, 0.6038, 0.1525, 0.611, 0.1516, 0.6003, 0.1889, 0.5913, 0.1889, 0.5913, 0.1516, 0.6003, 0.1446, 0.5618, 0.184, 0.5523, 0.1623, 0.911, 0.1921, 0.9182, 0.1896, 0.9285, 0.1523, 0.9194, 0.1523, 0.9194, 0.1896, 0.9285, 0.184, 0.9673, 0.1446, 0.9578, 0.2326, 0.6086, 0.2028, 0.6014, 0.2052, 0.5911, 0.2426, 0.6002, 0.2426, 0.6002, 0.2052, 0.5911, 0.2109, 0.5523, 0.2503, 0.5618, 0.1174, 0.8831, 0.1427, 0.9037, 0.1372, 0.912, 0.1055, 0.8863, 0.1055, 0.8863, 0.1372, 0.912, 0.1197, 0.9453, 0.08634, 0.9181, 0.2774, 0.6365, 0.2522, 0.6159, 0.2577, 0.6076, 0.2893, 0.6333, 0.2893, 0.6333, 0.2577, 0.6076, 0.2751, 0.5743, 0.3085, 0.6015, 0.08471, 0.8365, 0.1016, 0.8672, 0.09388, 0.8724, 0.07272, 0.8338, 0.07272, 0.8338, 0.09388, 0.8724, 0.0673, 0.895, 0.045, 0.8543, 0.3101, 0.6831, 0.2933, 0.6524, 0.301, 0.6472, 0.3221, 0.6857, 0.3221, 0.6857, 0.301, 0.6472, 0.3276, 0.6246, 0.3499, 0.6653, 0.06917, 0.7782, 0.0751, 0.8144, 0.06636, 0.8156, 0.05893, 0.7702, 0.05893, 0.7702, 0.06636, 0.8156, 0.0347, 0.8241, 0.02686, 0.7762, 0.3257, 0.7414, 0.3198, 0.7052, 0.3285, 0.704, 0.3359, 0.7494, 0.3359, 0.7494, 0.3285, 0.704, 0.3602, 0.6955, 0.368, 0.7434, 0.07316, 0.717, 0.06723, 0.7533, 0.05878, 0.7503, 0.06621, 0.7049, 0.06621, 0.7049, 0.05878, 0.7503, 0.02686, 0.7434, 0.0347, 0.6955, 0.2987, 0.8571, 0.3156, 0.8263, 0.3225, 0.8331, 0.3014, 0.8716, 0.3014, 0.8716, 0.3225, 0.8331, 0.3499, 0.8543, 0.3276, 0.895, 0.3216, 0.8025, 0.3275, 0.7664, 0.3361, 0.7694, 0.3287, 0.8146, 0.3287, 0.8146, 0.3361, 0.7694, 0.368, 0.7762, 0.3602, 0.824, 0.3156, 0.8263, 0.3197, 0.8142, 0.3284, 0.8163, 0.3225, 0.8331, 0.3225, 0.8331, 0.3284, 0.8163, 0.3602, 0.824, 0.3499, 0.8543, 0.2857, 0.8764, 0.2933, 0.8672, 0.3006, 0.8731, 0.29, 0.8858, 0.29, 0.8858, 0.3006, 0.8731, 0.3276, 0.895, 0.3085, 0.9181, 0.2423, 0.9086, 0.2522, 0.9037, 0.2571, 0.9125, 0.2433, 0.9193, 0.2433, 0.9193, 0.2571, 0.9125, 0.2751, 0.9453, 0.2503, 0.9578, 0.1921, 0.9182, 0.2028, 0.9182, 0.2045, 0.9287, 0.1896, 0.9285, 0.1896, 0.9285, 0.2045, 0.9287, 0.2109, 0.9673, 0.184, 0.9673, 0.1427, 0.9037, 0.1525, 0.9086, 0.1508, 0.9191, 0.1372, 0.912, 0.1372, 0.912, 0.1508, 0.9191, 0.1446, 0.9578, 0.1197, 0.9453, 0.1016, 0.8672, 0.1091, 0.8764, 0.1043, 0.8853, 0.09388, 0.8724, 0.09388, 0.8724, 0.1043, 0.8853, 0.08634, 0.9181, 0.0673, 0.895, 0.0751, 0.8144, 0.07918, 0.8264, 0.07191, 0.8324, 0.06636, 0.8156, 0.06636, 0.8156, 0.07191, 0.8324, 0.045, 0.8543, 0.0347, 0.8241, 0.06723, 0.7533, 0.06723, 0.7663, 0.05864, 0.7684, 0.05878, 0.7503, 0.05878, 0.7503, 0.05864, 0.7684, 0.02686, 0.7762, 0.02686, 0.7434, 0.07918, 0.6932, 0.0751, 0.7052, 0.0665, 0.7031, 0.07232, 0.6865, 0.07232, 0.6865, 0.0665, 0.7031, 0.0347, 0.6955, 0.045, 0.6653, 0.1091, 0.6432, 0.1016, 0.6524, 0.09429, 0.6465, 0.1049, 0.6338, 0.1049, 0.6338, 0.09429, 0.6465, 0.0673, 0.6246, 0.08634, 0.6015, 0.1525, 0.611, 0.1427, 0.6159, 0.1378, 0.6071, 0.1516, 0.6003, 0.1516, 0.6003, 0.1378, 0.6071, 0.1197, 0.5743, 0.1446, 0.5618, 0.2028, 0.6014, 0.1921, 0.6014, 0.1904, 0.5909, 0.2052, 0.5911, 0.2052, 0.5911, 0.1904, 0.5909, 0.184, 0.5523, 0.2109, 0.5523, 0.2522, 0.6159, 0.2423, 0.611, 0.244, 0.6005, 0.2577, 0.6076, 0.2577, 0.6076, 0.244, 0.6005, 0.2503, 0.5618, 0.2751, 0.5743, 0.2933, 0.6524, 0.2857, 0.6432, 0.2906, 0.6343, 0.301, 0.6472, 0.301, 0.6472, 0.2906, 0.6343, 0.3085, 0.6015, 0.3276, 0.6246, 0.3198, 0.7052, 0.3157, 0.6932, 0.3229, 0.6872, 0.3285, 0.704, 0.3285, 0.704, 0.3229, 0.6872, 0.3499, 0.6653, 0.3602, 0.6955, 0.3275, 0.7664, 0.3275, 0.7533, 0.3362, 0.7512, 0.3361, 0.7694, 0.3361, 0.7694, 0.3362, 0.7512, 0.368, 0.7434, 0.368, 0.7762, 0.3007, 0.7599, 0.3275, 0.7664, 0.3216, 0.8025])
me_cylinder.materials.append(mat_pillar_metal)
me_cylinder.use_remesh_preserve_volume = False
me_cylinder.use_remesh_preserve_attributes = False
me_cylinder.use_mirror_vertex_groups = False
me_cylinder.update()

# ---- objects
ob_cylinder = bpy.data.objects.new('Cylinder', me_cylinder)
ob_lamp = bpy.data.objects.new('Lamp', light_lamp)
ob_camera = bpy.data.objects.new('Camera', cam_camera)

# ---- transforms, parenting, visibility, modifiers, constraints
ob_cylinder.location = (0.0, 0.0, 0.0)
ob_cylinder.lineart.crease_threshold = 0.0
_m = ob_cylinder.modifiers.new('EdgeSplit', 'EDGE_SPLIT')
_m.split_angle = 0.7627
ob_lamp.location = (4.076, 1.005, 5.904)
ob_lamp.rotation_euler = (0.6503, 0.05522, 1.866)
ob_lamp.lock_rotations_4d = False
ob_lamp.empty_display_type = 'ARROWS'
ob_lamp.color = (0.0, 0.0, 0.0, 0.0)
ob_lamp.lineart.crease_threshold = 0.0
ob_camera.location = (7.481, -6.508, 5.344)
ob_camera.rotation_euler = (1.109, 0.0, 0.8149)
ob_camera.lock_rotations_4d = False
ob_camera.empty_display_type = 'ARROWS'
ob_camera.color = (0.0, 0.0, 0.0, 0.0)
ob_camera.display_type = 'WIRE'
ob_camera.lineart.crease_threshold = 0.0

# ---- collection membership
col_collection_1.objects.link(ob_cylinder)
col_collection_1.objects.link(ob_lamp)
col_collection_1.objects.link(ob_camera)

# ---- scene / render settings (as saved in the file)
scene.camera = ob_camera
scene.frame_start = 1; scene.frame_end = 250; scene.frame_set(1)
scene.render.engine = 'BLENDER_EEVEE_NEXT'
scene.render.resolution_percentage = 50
scene.render.dither_intensity = 0.0
scene.cycles.use_denoising = False
scene.cycles.samples = 128
scene.cycles.sampling_pattern = 'TABULATED_SOBOL'
scene.cycles.use_adaptive_sampling = False
scene.cycles.use_light_tree = False
scene.cycles.blur_glossy = 0.0
scene.cycles.sample_clamp_indirect = 0.0
scene.view_settings.view_transform = 'Standard'
bpy.context.view_layer.update()
